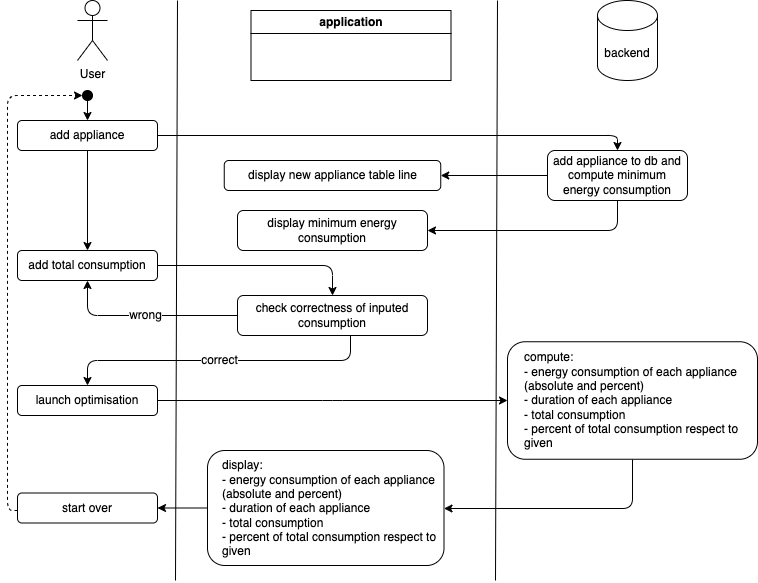

The diagram above was exported from draw.io. Its source (the exported page's mxGraphModel, read from the mxfile embedded in the PNG):
<mxGraphModel dx="879" dy="699" grid="1" gridSize="10" guides="1" tooltips="1" connect="1" arrows="1" fold="1" page="1" pageScale="1" pageWidth="827" pageHeight="1169" math="0" shadow="0">
  <root>
    <mxCell id="0" />
    <mxCell id="1" parent="0" />
    <mxCell id="l-QIw_7SRMzw5yrItMDG-1" value="User" style="shape=umlActor;html=1;verticalLabelPosition=bottom;verticalAlign=top;align=center;" parent="1" vertex="1">
      <mxGeometry x="140" y="40" width="30" height="60" as="geometry" />
    </mxCell>
    <mxCell id="l-QIw_7SRMzw5yrItMDG-5" value="backend" style="shape=cylinder3;whiteSpace=wrap;html=1;boundedLbl=1;backgroundOutline=1;size=15;" parent="1" vertex="1">
      <mxGeometry x="660" y="40" width="60" height="80" as="geometry" />
    </mxCell>
    <mxCell id="l-QIw_7SRMzw5yrItMDG-9" value="application" style="swimlane;whiteSpace=wrap;html=1;" parent="1" vertex="1">
      <mxGeometry x="313.5" y="50" width="200" height="70" as="geometry" />
    </mxCell>
    <mxCell id="l-QIw_7SRMzw5yrItMDG-10" value="" style="endArrow=none;html=1;" parent="1" edge="1">
      <mxGeometry width="50" height="50" relative="1" as="geometry">
        <mxPoint x="238" y="620" as="sourcePoint" />
        <mxPoint x="240" y="40" as="targetPoint" />
      </mxGeometry>
    </mxCell>
    <mxCell id="l-QIw_7SRMzw5yrItMDG-11" value="" style="endArrow=none;html=1;" parent="1" edge="1">
      <mxGeometry width="50" height="50" relative="1" as="geometry">
        <mxPoint x="558" y="620" as="sourcePoint" />
        <mxPoint x="560" y="40" as="targetPoint" />
      </mxGeometry>
    </mxCell>
    <mxCell id="l-QIw_7SRMzw5yrItMDG-14" style="edgeStyle=orthogonalEdgeStyle;html=1;" parent="1" source="l-QIw_7SRMzw5yrItMDG-12" target="l-QIw_7SRMzw5yrItMDG-13" edge="1">
      <mxGeometry relative="1" as="geometry" />
    </mxCell>
    <mxCell id="l-QIw_7SRMzw5yrItMDG-12" value="" style="ellipse;whiteSpace=wrap;html=1;aspect=fixed;gradientColor=none;fillColor=#000000;" parent="1" vertex="1">
      <mxGeometry x="145" y="130" width="10" height="10" as="geometry" />
    </mxCell>
    <mxCell id="l-QIw_7SRMzw5yrItMDG-16" style="edgeStyle=orthogonalEdgeStyle;html=1;fontFamily=Helvetica;fontSize=12;fontColor=default;" parent="1" source="l-QIw_7SRMzw5yrItMDG-13" target="l-QIw_7SRMzw5yrItMDG-35" edge="1">
      <mxGeometry relative="1" as="geometry">
        <Array as="points">
          <mxPoint x="680" y="175" />
        </Array>
      </mxGeometry>
    </mxCell>
    <mxCell id="l-QIw_7SRMzw5yrItMDG-13" value="add appliance" style="rounded=1;whiteSpace=wrap;html=1;" parent="1" vertex="1">
      <mxGeometry x="80" y="160" width="140" height="30" as="geometry" />
    </mxCell>
    <mxCell id="l-QIw_7SRMzw5yrItMDG-15" value="display new appliance table line" style="rounded=1;whiteSpace=wrap;html=1;" parent="1" vertex="1">
      <mxGeometry x="286.75" y="200" width="216.5" height="30" as="geometry" />
    </mxCell>
    <mxCell id="l-QIw_7SRMzw5yrItMDG-22" style="edgeStyle=orthogonalEdgeStyle;html=1;fontFamily=Helvetica;fontSize=12;fontColor=default;" parent="1" source="l-QIw_7SRMzw5yrItMDG-13" target="l-QIw_7SRMzw5yrItMDG-21" edge="1">
      <mxGeometry relative="1" as="geometry">
        <mxPoint x="150" y="250" as="sourcePoint" />
      </mxGeometry>
    </mxCell>
    <mxCell id="l-QIw_7SRMzw5yrItMDG-43" style="edgeStyle=orthogonalEdgeStyle;html=1;fontFamily=Helvetica;fontSize=12;fontColor=default;" parent="1" source="l-QIw_7SRMzw5yrItMDG-21" target="l-QIw_7SRMzw5yrItMDG-28" edge="1">
      <mxGeometry relative="1" as="geometry" />
    </mxCell>
    <mxCell id="l-QIw_7SRMzw5yrItMDG-21" value="add total consumption" style="rounded=1;whiteSpace=wrap;html=1;" parent="1" vertex="1">
      <mxGeometry x="80" y="290" width="140" height="30" as="geometry" />
    </mxCell>
    <mxCell id="l-QIw_7SRMzw5yrItMDG-45" value="wrong" style="edgeStyle=orthogonalEdgeStyle;html=1;fontFamily=Helvetica;fontSize=12;fontColor=default;" parent="1" source="l-QIw_7SRMzw5yrItMDG-28" target="l-QIw_7SRMzw5yrItMDG-21" edge="1">
      <mxGeometry relative="1" as="geometry" />
    </mxCell>
    <mxCell id="l-QIw_7SRMzw5yrItMDG-46" value="correct" style="edgeStyle=orthogonalEdgeStyle;html=1;entryX=0.5;entryY=0;entryDx=0;entryDy=0;fontFamily=Helvetica;fontSize=12;fontColor=default;" parent="1" source="l-QIw_7SRMzw5yrItMDG-28" target="l-QIw_7SRMzw5yrItMDG-33" edge="1">
      <mxGeometry relative="1" as="geometry">
        <Array as="points">
          <mxPoint x="413" y="400" />
          <mxPoint x="150" y="400" />
        </Array>
      </mxGeometry>
    </mxCell>
    <mxCell id="l-QIw_7SRMzw5yrItMDG-28" value="check correctness of inputed consumption" style="rounded=1;whiteSpace=wrap;html=1;" parent="1" vertex="1">
      <mxGeometry x="300" y="335" width="190" height="40" as="geometry" />
    </mxCell>
    <mxCell id="sOy2-K2kpUMpCZnu9SS--1" style="edgeStyle=orthogonalEdgeStyle;html=1;fontFamily=Helvetica;fontSize=12;fontColor=default;" parent="1" source="l-QIw_7SRMzw5yrItMDG-33" target="l-QIw_7SRMzw5yrItMDG-47" edge="1">
      <mxGeometry relative="1" as="geometry" />
    </mxCell>
    <mxCell id="l-QIw_7SRMzw5yrItMDG-33" value="launch optimisation" style="rounded=1;whiteSpace=wrap;html=1;" parent="1" vertex="1">
      <mxGeometry x="80" y="425" width="140" height="30" as="geometry" />
    </mxCell>
    <mxCell id="l-QIw_7SRMzw5yrItMDG-41" value="" style="edgeStyle=orthogonalEdgeStyle;html=1;fontFamily=Helvetica;fontSize=12;fontColor=default;" parent="1" source="l-QIw_7SRMzw5yrItMDG-35" target="l-QIw_7SRMzw5yrItMDG-38" edge="1">
      <mxGeometry relative="1" as="geometry">
        <Array as="points">
          <mxPoint x="680" y="270" />
        </Array>
      </mxGeometry>
    </mxCell>
    <mxCell id="z4MC6T5BeS4OduJFVOhl-1" style="edgeStyle=orthogonalEdgeStyle;html=1;" edge="1" parent="1" source="l-QIw_7SRMzw5yrItMDG-35" target="l-QIw_7SRMzw5yrItMDG-15">
      <mxGeometry relative="1" as="geometry">
        <mxPoint x="460" y="230" as="targetPoint" />
      </mxGeometry>
    </mxCell>
    <mxCell id="l-QIw_7SRMzw5yrItMDG-35" value="add appliance to db and compute minimum energy consumption" style="rounded=1;whiteSpace=wrap;html=1;" parent="1" vertex="1">
      <mxGeometry x="610" y="190" width="140" height="50" as="geometry" />
    </mxCell>
    <mxCell id="l-QIw_7SRMzw5yrItMDG-38" value="display minimum energy consumption" style="rounded=1;whiteSpace=wrap;html=1;" parent="1" vertex="1">
      <mxGeometry x="300" y="250" width="190" height="40" as="geometry" />
    </mxCell>
    <mxCell id="sOy2-K2kpUMpCZnu9SS--3" style="edgeStyle=orthogonalEdgeStyle;html=1;fontFamily=Helvetica;fontSize=12;fontColor=default;" parent="1" source="l-QIw_7SRMzw5yrItMDG-47" target="sOy2-K2kpUMpCZnu9SS--2" edge="1">
      <mxGeometry relative="1" as="geometry">
        <Array as="points">
          <mxPoint x="695" y="548" />
        </Array>
      </mxGeometry>
    </mxCell>
    <mxCell id="l-QIw_7SRMzw5yrItMDG-47" value="compute:&lt;br&gt;- energy consumption of each appliance (absolute and percent)&lt;br&gt;- duration of each appliance&lt;br&gt;- total consumption&lt;br&gt;- percent of total consumption respect to given" style="rounded=1;whiteSpace=wrap;html=1;align=left;spacingLeft=15;" parent="1" vertex="1">
      <mxGeometry x="570" y="381.25" width="250" height="117.5" as="geometry" />
    </mxCell>
    <mxCell id="sOy2-K2kpUMpCZnu9SS--15" style="edgeStyle=orthogonalEdgeStyle;html=1;fontFamily=Helvetica;fontSize=12;fontColor=default;" parent="1" source="sOy2-K2kpUMpCZnu9SS--2" target="sOy2-K2kpUMpCZnu9SS--14" edge="1">
      <mxGeometry relative="1" as="geometry" />
    </mxCell>
    <mxCell id="sOy2-K2kpUMpCZnu9SS--2" value="display:&lt;br&gt;&lt;span style=&quot;&quot;&gt;- energy consumption of each appliance (absolute and percent)&lt;/span&gt;&lt;br style=&quot;border-color: var(--border-color);&quot;&gt;&lt;span style=&quot;&quot;&gt;- duration of each appliance&lt;/span&gt;&lt;br style=&quot;border-color: var(--border-color);&quot;&gt;&lt;span style=&quot;&quot;&gt;- total consumption&lt;/span&gt;&lt;br style=&quot;border-color: var(--border-color);&quot;&gt;&lt;span style=&quot;&quot;&gt;- percent of total consumption respect to given&lt;/span&gt;" style="rounded=1;whiteSpace=wrap;html=1;align=left;spacingLeft=13;" parent="1" vertex="1">
      <mxGeometry x="270" y="490" width="236.5" height="115" as="geometry" />
    </mxCell>
    <mxCell id="sOy2-K2kpUMpCZnu9SS--16" style="edgeStyle=orthogonalEdgeStyle;html=1;entryX=0;entryY=0.5;entryDx=0;entryDy=0;fontFamily=Helvetica;fontSize=12;fontColor=default;dashed=1;" parent="1" source="sOy2-K2kpUMpCZnu9SS--14" target="l-QIw_7SRMzw5yrItMDG-12" edge="1">
      <mxGeometry relative="1" as="geometry">
        <Array as="points">
          <mxPoint x="70" y="550" />
          <mxPoint x="70" y="135" />
        </Array>
      </mxGeometry>
    </mxCell>
    <mxCell id="sOy2-K2kpUMpCZnu9SS--14" value="start over" style="rounded=1;whiteSpace=wrap;html=1;" parent="1" vertex="1">
      <mxGeometry x="80" y="532.5" width="140" height="30" as="geometry" />
    </mxCell>
  </root>
</mxGraphModel>